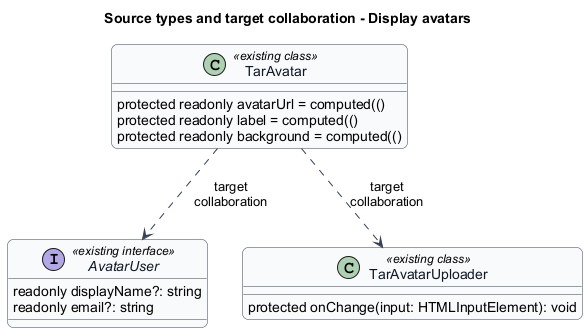

The diagram above was rendered by PlantUML. Its source (embedded in the PNG):
@startuml
skinparam backgroundColor #FFFFFF
skinparam shadowing false
skinparam roundcorner 12
skinparam defaultFontName Arial
skinparam ArrowColor #344054
skinparam sequenceMessageAlign center
skinparam maxMessageSize 80
skinparam class {
  BorderColor #344054
  FontColor #101828
  BackgroundColor #F9FAFB
}
title Source types and target collaboration - Display avatars
class "TarAvatar" as t0 <<existing class>> {
  protected readonly avatarUrl = computed(()
  protected readonly label = computed(()
  protected readonly background = computed(()
}
interface "AvatarUser" as t1 <<existing interface>> {
  readonly displayName?: string
  readonly email?: string
}
class "TarAvatarUploader" as t2 <<existing class>> {
  protected onChange(input: HTMLInputElement): void
}
t0 ..> t1 : target collaboration
t0 ..> t2 : target collaboration

@enduml